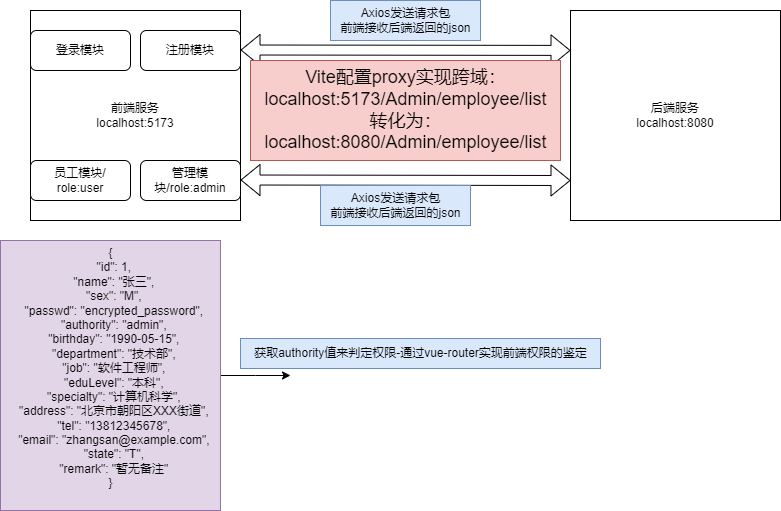

The diagram above was exported from draw.io. Its source (the exported page's mxGraphModel, read from the mxfile embedded in the PNG):
<mxGraphModel dx="1434" dy="836" grid="1" gridSize="10" guides="1" tooltips="1" connect="1" arrows="1" fold="1" page="1" pageScale="1" pageWidth="827" pageHeight="1169" math="0" shadow="0">
  <root>
    <mxCell id="0" />
    <mxCell id="1" parent="0" />
    <mxCell id="gA-Up9dIO2c2TEV-Hul_-1" value="前端服务&lt;div&gt;localhost:5173&lt;/div&gt;" style="whiteSpace=wrap;html=1;aspect=fixed;" vertex="1" parent="1">
      <mxGeometry x="60" y="280" width="210" height="210" as="geometry" />
    </mxCell>
    <mxCell id="gA-Up9dIO2c2TEV-Hul_-2" value="后端服务&lt;div&gt;localhost:8080&lt;/div&gt;" style="whiteSpace=wrap;html=1;aspect=fixed;" vertex="1" parent="1">
      <mxGeometry x="600" y="280" width="210" height="210" as="geometry" />
    </mxCell>
    <mxCell id="gA-Up9dIO2c2TEV-Hul_-3" value="登录模块" style="rounded=1;whiteSpace=wrap;html=1;" vertex="1" parent="1">
      <mxGeometry x="60" y="300" width="100" height="40" as="geometry" />
    </mxCell>
    <mxCell id="gA-Up9dIO2c2TEV-Hul_-4" value="注册模块" style="rounded=1;whiteSpace=wrap;html=1;" vertex="1" parent="1">
      <mxGeometry x="170" y="300" width="100" height="40" as="geometry" />
    </mxCell>
    <mxCell id="gA-Up9dIO2c2TEV-Hul_-5" value="员工模块/&lt;div&gt;role:user&lt;/div&gt;" style="rounded=1;whiteSpace=wrap;html=1;" vertex="1" parent="1">
      <mxGeometry x="60" y="430" width="100" height="40" as="geometry" />
    </mxCell>
    <mxCell id="gA-Up9dIO2c2TEV-Hul_-6" value="管理模块/role:admin" style="rounded=1;whiteSpace=wrap;html=1;" vertex="1" parent="1">
      <mxGeometry x="170" y="430" width="100" height="40" as="geometry" />
    </mxCell>
    <mxCell id="gA-Up9dIO2c2TEV-Hul_-8" value="" style="shape=flexArrow;endArrow=classic;startArrow=classic;html=1;rounded=0;entryX=0;entryY=0.19;entryDx=0;entryDy=0;entryPerimeter=0;" edge="1" parent="1" target="gA-Up9dIO2c2TEV-Hul_-2">
      <mxGeometry width="100" height="100" relative="1" as="geometry">
        <mxPoint x="270" y="319.5" as="sourcePoint" />
        <mxPoint x="440" y="319.5" as="targetPoint" />
      </mxGeometry>
    </mxCell>
    <mxCell id="gA-Up9dIO2c2TEV-Hul_-9" value="" style="endArrow=classic;startArrow=classic;html=1;rounded=0;entryX=0;entryY=0.19;entryDx=0;entryDy=0;entryPerimeter=0;shape=flexArrow;" edge="1" parent="1">
      <mxGeometry width="100" height="100" relative="1" as="geometry">
        <mxPoint x="270" y="449.5" as="sourcePoint" />
        <mxPoint x="600" y="450" as="targetPoint" />
      </mxGeometry>
    </mxCell>
    <mxCell id="gA-Up9dIO2c2TEV-Hul_-10" value="&lt;font style=&quot;font-size: 18px;&quot;&gt;Vite配置proxy实现跨域：&lt;/font&gt;&lt;div style=&quot;font-size: 18px;&quot;&gt;&lt;font style=&quot;font-size: 18px;&quot;&gt;localhost:5173/Admin/employee/list&lt;/font&gt;&lt;/div&gt;&lt;div style=&quot;font-size: 18px;&quot;&gt;&lt;font style=&quot;font-size: 18px;&quot;&gt;转化为：&lt;/font&gt;&lt;/div&gt;&lt;div style=&quot;font-size: 18px;&quot;&gt;&lt;font style=&quot;font-size: 18px;&quot;&gt;localhost:8080/Admin/employee/list&lt;/font&gt;&lt;/div&gt;" style="text;html=1;align=center;verticalAlign=middle;resizable=0;points=[];autosize=1;strokeColor=#b85450;fillColor=#f8cecc;" vertex="1" parent="1">
      <mxGeometry x="280" y="330" width="310" height="100" as="geometry" />
    </mxCell>
    <mxCell id="gA-Up9dIO2c2TEV-Hul_-13" value="Axios发送请求包&lt;div&gt;前端接收后端返回的json&lt;/div&gt;" style="text;html=1;align=center;verticalAlign=middle;resizable=0;points=[];autosize=1;strokeColor=#6c8ebf;fillColor=#dae8fc;" vertex="1" parent="1">
      <mxGeometry x="350" y="455" width="150" height="40" as="geometry" />
    </mxCell>
    <mxCell id="gA-Up9dIO2c2TEV-Hul_-14" value="Axios发送请求包&lt;div&gt;前端接收后端返回的json&lt;/div&gt;" style="text;html=1;align=center;verticalAlign=middle;resizable=0;points=[];autosize=1;strokeColor=#6c8ebf;fillColor=#dae8fc;" vertex="1" parent="1">
      <mxGeometry x="360" y="270" width="150" height="40" as="geometry" />
    </mxCell>
    <mxCell id="gA-Up9dIO2c2TEV-Hul_-16" style="edgeStyle=orthogonalEdgeStyle;rounded=0;orthogonalLoop=1;jettySize=auto;html=1;" edge="1" parent="1" source="gA-Up9dIO2c2TEV-Hul_-15">
      <mxGeometry relative="1" as="geometry">
        <mxPoint x="320" y="645" as="targetPoint" />
      </mxGeometry>
    </mxCell>
    <mxCell id="gA-Up9dIO2c2TEV-Hul_-15" value="&lt;div&gt;{&lt;/div&gt;&lt;div&gt;&amp;nbsp; &quot;id&quot;: 1,&lt;/div&gt;&lt;div&gt;&amp;nbsp; &quot;name&quot;: &quot;张三&quot;,&lt;/div&gt;&lt;div&gt;&amp;nbsp; &quot;sex&quot;: &quot;M&quot;,&lt;/div&gt;&lt;div&gt;&amp;nbsp; &quot;passwd&quot;: &quot;encrypted_password&quot;,&lt;/div&gt;&lt;div&gt;&amp;nbsp; &quot;authority&quot;: &quot;admin&quot;,&lt;/div&gt;&lt;div&gt;&amp;nbsp; &quot;birthday&quot;: &quot;1990-05-15&quot;,&lt;/div&gt;&lt;div&gt;&amp;nbsp; &quot;department&quot;: &quot;技术部&quot;,&lt;/div&gt;&lt;div&gt;&amp;nbsp; &quot;job&quot;: &quot;软件工程师&quot;,&lt;/div&gt;&lt;div&gt;&amp;nbsp; &quot;eduLevel&quot;: &quot;本科&quot;,&lt;/div&gt;&lt;div&gt;&amp;nbsp; &quot;specialty&quot;: &quot;计算机科学&quot;,&lt;/div&gt;&lt;div&gt;&amp;nbsp; &quot;address&quot;: &quot;北京市朝阳区XXX街道&quot;,&lt;/div&gt;&lt;div&gt;&amp;nbsp; &quot;tel&quot;: &quot;13812345678&quot;,&lt;/div&gt;&lt;div&gt;&amp;nbsp; &quot;email&quot;: &quot;zhangsan@example.com&quot;,&lt;/div&gt;&lt;div&gt;&amp;nbsp; &quot;state&quot;: &quot;T&quot;,&lt;/div&gt;&lt;div&gt;&amp;nbsp; &quot;remark&quot;: &quot;暂无备注&quot;&lt;/div&gt;&lt;div&gt;}&lt;/div&gt;&lt;div&gt;&lt;br&gt;&lt;/div&gt;" style="text;html=1;align=center;verticalAlign=middle;resizable=0;points=[];autosize=1;strokeColor=#9673a6;fillColor=#e1d5e7;" vertex="1" parent="1">
      <mxGeometry x="30" y="510" width="220" height="270" as="geometry" />
    </mxCell>
    <mxCell id="gA-Up9dIO2c2TEV-Hul_-17" value="获取authority值来判定权限-通过vue-router实现前端权限的鉴定" style="text;html=1;align=center;verticalAlign=middle;resizable=0;points=[];autosize=1;strokeColor=#6c8ebf;fillColor=#dae8fc;" vertex="1" parent="1">
      <mxGeometry x="270" y="608" width="360" height="30" as="geometry" />
    </mxCell>
  </root>
</mxGraphModel>